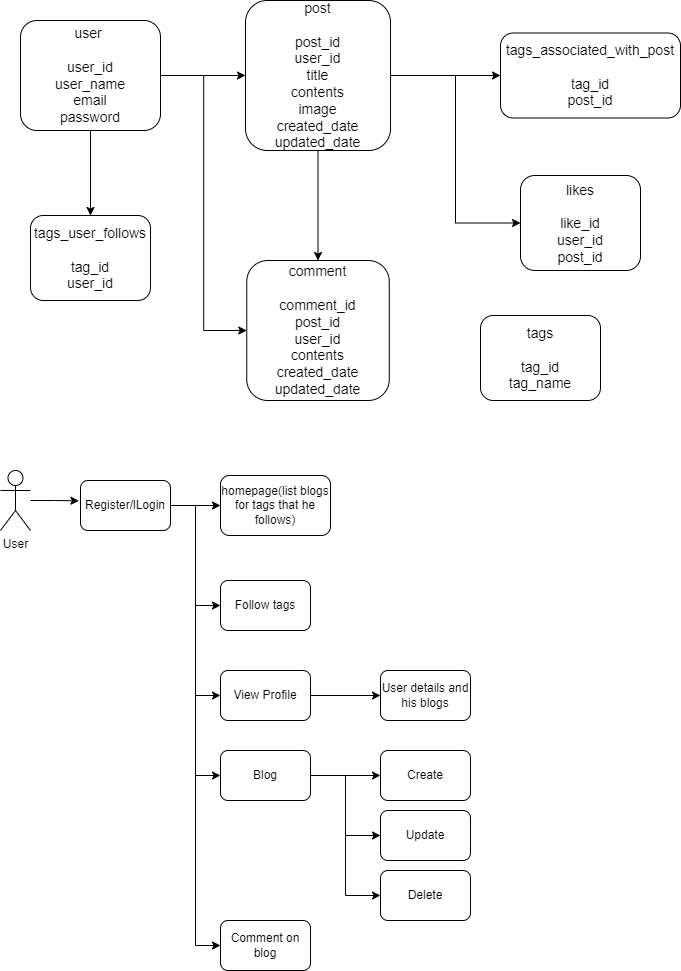

The diagram above was exported from draw.io. Its source (the exported page's mxGraphModel, read from the mxfile embedded in the PNG):
<mxGraphModel dx="1050" dy="566" grid="1" gridSize="10" guides="1" tooltips="1" connect="1" arrows="1" fold="1" page="1" pageScale="1" pageWidth="850" pageHeight="1100" math="0" shadow="0">
  <root>
    <mxCell id="0" />
    <mxCell id="1" parent="0" />
    <mxCell id="8Pdah7rmU4eB1vVBHHf8-3" style="edgeStyle=orthogonalEdgeStyle;rounded=0;orthogonalLoop=1;jettySize=auto;html=1;entryX=0;entryY=0.5;entryDx=0;entryDy=0;fontSize=14;" parent="1" source="LvxbLoSVjku7qtMGF8ck-1" target="LvxbLoSVjku7qtMGF8ck-2" edge="1">
      <mxGeometry relative="1" as="geometry" />
    </mxCell>
    <mxCell id="8Pdah7rmU4eB1vVBHHf8-5" style="edgeStyle=orthogonalEdgeStyle;rounded=0;orthogonalLoop=1;jettySize=auto;html=1;fontSize=14;" parent="1" source="LvxbLoSVjku7qtMGF8ck-1" target="8Pdah7rmU4eB1vVBHHf8-2" edge="1">
      <mxGeometry relative="1" as="geometry" />
    </mxCell>
    <mxCell id="8Pdah7rmU4eB1vVBHHf8-10" style="edgeStyle=orthogonalEdgeStyle;rounded=0;orthogonalLoop=1;jettySize=auto;html=1;entryX=0;entryY=0.5;entryDx=0;entryDy=0;" parent="1" source="LvxbLoSVjku7qtMGF8ck-1" target="LvxbLoSVjku7qtMGF8ck-3" edge="1">
      <mxGeometry relative="1" as="geometry" />
    </mxCell>
    <mxCell id="LvxbLoSVjku7qtMGF8ck-1" value="&lt;font style=&quot;font-size: 14px;&quot;&gt;user&amp;nbsp;&lt;/font&gt;&lt;br style=&quot;font-size: 14px;&quot;&gt;&lt;br style=&quot;font-size: 14px;&quot;&gt;user_id&lt;br style=&quot;font-size: 14px;&quot;&gt;user_name&lt;br style=&quot;font-size: 14px;&quot;&gt;email&lt;br style=&quot;font-size: 14px;&quot;&gt;password" style="rounded=1;whiteSpace=wrap;html=1;fontSize=14;" parent="1" vertex="1">
      <mxGeometry x="130" y="60" width="140" height="110" as="geometry" />
    </mxCell>
    <mxCell id="8Pdah7rmU4eB1vVBHHf8-17" style="edgeStyle=orthogonalEdgeStyle;rounded=0;orthogonalLoop=1;jettySize=auto;html=1;entryX=0;entryY=0.5;entryDx=0;entryDy=0;" parent="1" source="LvxbLoSVjku7qtMGF8ck-2" target="8Pdah7rmU4eB1vVBHHf8-1" edge="1">
      <mxGeometry relative="1" as="geometry" />
    </mxCell>
    <mxCell id="Z3738U_JyP9gkMCFEgvz-2" style="edgeStyle=orthogonalEdgeStyle;rounded=0;orthogonalLoop=1;jettySize=auto;html=1;entryX=0;entryY=0.5;entryDx=0;entryDy=0;" edge="1" parent="1" source="LvxbLoSVjku7qtMGF8ck-2" target="Z3738U_JyP9gkMCFEgvz-1">
      <mxGeometry relative="1" as="geometry" />
    </mxCell>
    <mxCell id="Z3738U_JyP9gkMCFEgvz-3" style="edgeStyle=orthogonalEdgeStyle;rounded=0;orthogonalLoop=1;jettySize=auto;html=1;entryX=0.5;entryY=0;entryDx=0;entryDy=0;" edge="1" parent="1" source="LvxbLoSVjku7qtMGF8ck-2" target="LvxbLoSVjku7qtMGF8ck-3">
      <mxGeometry relative="1" as="geometry" />
    </mxCell>
    <mxCell id="LvxbLoSVjku7qtMGF8ck-2" value="&lt;font style=&quot;font-size: 14px;&quot;&gt;post&lt;br style=&quot;font-size: 14px;&quot;&gt;&lt;br style=&quot;font-size: 14px;&quot;&gt;post_id&lt;br style=&quot;font-size: 14px;&quot;&gt;user_id&lt;br style=&quot;font-size: 14px;&quot;&gt;title&lt;br style=&quot;font-size: 14px;&quot;&gt;contents&lt;br&gt;image&lt;br style=&quot;font-size: 14px;&quot;&gt;created_date&lt;br&gt;updated_date&lt;br style=&quot;font-size: 14px;&quot;&gt;&lt;/font&gt;" style="rounded=1;whiteSpace=wrap;html=1;fontSize=14;direction=east;" parent="1" vertex="1">
      <mxGeometry x="355" y="40" width="145" height="150" as="geometry" />
    </mxCell>
    <mxCell id="LvxbLoSVjku7qtMGF8ck-3" value="comment&lt;br style=&quot;font-size: 14px;&quot;&gt;&lt;br style=&quot;border-color: var(--border-color); font-size: 14px;&quot;&gt;comment_id&lt;br style=&quot;border-color: var(--border-color); font-size: 14px;&quot;&gt;&lt;span style=&quot;font-size: 14px;&quot;&gt;post_id&lt;/span&gt;&lt;br style=&quot;border-color: var(--border-color); font-size: 14px;&quot;&gt;&lt;span style=&quot;font-size: 14px;&quot;&gt;user_id&lt;/span&gt;&lt;br style=&quot;border-color: var(--border-color); font-size: 14px;&quot;&gt;&lt;span style=&quot;font-size: 14px;&quot;&gt;contents&lt;/span&gt;&lt;br style=&quot;border-color: var(--border-color); font-size: 14px;&quot;&gt;&lt;span style=&quot;font-size: 14px;&quot;&gt;created_date&lt;br&gt;updated_date&lt;br&gt;&lt;/span&gt;" style="rounded=1;whiteSpace=wrap;html=1;fontSize=14;" parent="1" vertex="1">
      <mxGeometry x="356.25" y="300" width="142.5" height="140" as="geometry" />
    </mxCell>
    <mxCell id="LvxbLoSVjku7qtMGF8ck-30" style="edgeStyle=orthogonalEdgeStyle;rounded=0;orthogonalLoop=1;jettySize=auto;html=1;entryX=-0.017;entryY=0.407;entryDx=0;entryDy=0;entryPerimeter=0;" parent="1" source="LvxbLoSVjku7qtMGF8ck-8" target="LvxbLoSVjku7qtMGF8ck-10" edge="1">
      <mxGeometry relative="1" as="geometry" />
    </mxCell>
    <mxCell id="LvxbLoSVjku7qtMGF8ck-8" value="User" style="shape=umlActor;verticalLabelPosition=bottom;verticalAlign=top;html=1;outlineConnect=0;" parent="1" vertex="1">
      <mxGeometry x="110" y="510" width="30" height="60" as="geometry" />
    </mxCell>
    <mxCell id="LvxbLoSVjku7qtMGF8ck-15" style="edgeStyle=orthogonalEdgeStyle;rounded=0;orthogonalLoop=1;jettySize=auto;html=1;exitX=1;exitY=0.5;exitDx=0;exitDy=0;entryX=0;entryY=0.5;entryDx=0;entryDy=0;" parent="1" source="LvxbLoSVjku7qtMGF8ck-10" target="LvxbLoSVjku7qtMGF8ck-13" edge="1">
      <mxGeometry relative="1" as="geometry" />
    </mxCell>
    <mxCell id="LvxbLoSVjku7qtMGF8ck-17" style="edgeStyle=orthogonalEdgeStyle;rounded=0;orthogonalLoop=1;jettySize=auto;html=1;entryX=0;entryY=0.5;entryDx=0;entryDy=0;" parent="1" source="LvxbLoSVjku7qtMGF8ck-10" target="LvxbLoSVjku7qtMGF8ck-14" edge="1">
      <mxGeometry relative="1" as="geometry" />
    </mxCell>
    <mxCell id="LvxbLoSVjku7qtMGF8ck-18" style="edgeStyle=orthogonalEdgeStyle;rounded=0;orthogonalLoop=1;jettySize=auto;html=1;entryX=0;entryY=0.5;entryDx=0;entryDy=0;" parent="1" source="LvxbLoSVjku7qtMGF8ck-10" target="LvxbLoSVjku7qtMGF8ck-11" edge="1">
      <mxGeometry relative="1" as="geometry" />
    </mxCell>
    <mxCell id="8Pdah7rmU4eB1vVBHHf8-11" style="edgeStyle=orthogonalEdgeStyle;rounded=0;orthogonalLoop=1;jettySize=auto;html=1;entryX=0;entryY=0.5;entryDx=0;entryDy=0;" parent="1" source="LvxbLoSVjku7qtMGF8ck-10" target="LvxbLoSVjku7qtMGF8ck-28" edge="1">
      <mxGeometry relative="1" as="geometry" />
    </mxCell>
    <mxCell id="8Pdah7rmU4eB1vVBHHf8-15" style="edgeStyle=orthogonalEdgeStyle;rounded=0;orthogonalLoop=1;jettySize=auto;html=1;entryX=0;entryY=0.5;entryDx=0;entryDy=0;" parent="1" source="LvxbLoSVjku7qtMGF8ck-10" target="8Pdah7rmU4eB1vVBHHf8-12" edge="1">
      <mxGeometry relative="1" as="geometry" />
    </mxCell>
    <mxCell id="LvxbLoSVjku7qtMGF8ck-10" value="Register/lLogin" style="rounded=1;whiteSpace=wrap;html=1;" parent="1" vertex="1">
      <mxGeometry x="190" y="520" width="90" height="50" as="geometry" />
    </mxCell>
    <mxCell id="LvxbLoSVjku7qtMGF8ck-27" value="" style="edgeStyle=orthogonalEdgeStyle;rounded=0;orthogonalLoop=1;jettySize=auto;html=1;" parent="1" source="LvxbLoSVjku7qtMGF8ck-11" target="LvxbLoSVjku7qtMGF8ck-26" edge="1">
      <mxGeometry relative="1" as="geometry" />
    </mxCell>
    <mxCell id="LvxbLoSVjku7qtMGF8ck-11" value="View Profile" style="rounded=1;whiteSpace=wrap;html=1;" parent="1" vertex="1">
      <mxGeometry x="330" y="710" width="90" height="50" as="geometry" />
    </mxCell>
    <mxCell id="LvxbLoSVjku7qtMGF8ck-13" value="homepage(list blogs for tags that he follows)" style="rounded=1;whiteSpace=wrap;html=1;" parent="1" vertex="1">
      <mxGeometry x="330" y="515" width="110" height="60" as="geometry" />
    </mxCell>
    <mxCell id="LvxbLoSVjku7qtMGF8ck-23" style="edgeStyle=orthogonalEdgeStyle;rounded=0;orthogonalLoop=1;jettySize=auto;html=1;entryX=0;entryY=0.5;entryDx=0;entryDy=0;" parent="1" source="LvxbLoSVjku7qtMGF8ck-14" target="LvxbLoSVjku7qtMGF8ck-19" edge="1">
      <mxGeometry relative="1" as="geometry" />
    </mxCell>
    <mxCell id="LvxbLoSVjku7qtMGF8ck-24" style="edgeStyle=orthogonalEdgeStyle;rounded=0;orthogonalLoop=1;jettySize=auto;html=1;entryX=0;entryY=0.5;entryDx=0;entryDy=0;" parent="1" source="LvxbLoSVjku7qtMGF8ck-14" target="LvxbLoSVjku7qtMGF8ck-21" edge="1">
      <mxGeometry relative="1" as="geometry" />
    </mxCell>
    <mxCell id="LvxbLoSVjku7qtMGF8ck-25" style="edgeStyle=orthogonalEdgeStyle;rounded=0;orthogonalLoop=1;jettySize=auto;html=1;entryX=0;entryY=0.5;entryDx=0;entryDy=0;" parent="1" source="LvxbLoSVjku7qtMGF8ck-14" target="LvxbLoSVjku7qtMGF8ck-20" edge="1">
      <mxGeometry relative="1" as="geometry" />
    </mxCell>
    <mxCell id="LvxbLoSVjku7qtMGF8ck-14" value="Blog" style="rounded=1;whiteSpace=wrap;html=1;" parent="1" vertex="1">
      <mxGeometry x="330" y="790" width="90" height="50" as="geometry" />
    </mxCell>
    <mxCell id="LvxbLoSVjku7qtMGF8ck-19" value="Create" style="rounded=1;whiteSpace=wrap;html=1;" parent="1" vertex="1">
      <mxGeometry x="490" y="790" width="90" height="50" as="geometry" />
    </mxCell>
    <mxCell id="LvxbLoSVjku7qtMGF8ck-20" value="Update" style="rounded=1;whiteSpace=wrap;html=1;" parent="1" vertex="1">
      <mxGeometry x="490" y="850" width="90" height="50" as="geometry" />
    </mxCell>
    <mxCell id="LvxbLoSVjku7qtMGF8ck-21" value="Delete" style="rounded=1;whiteSpace=wrap;html=1;" parent="1" vertex="1">
      <mxGeometry x="490" y="910" width="90" height="50" as="geometry" />
    </mxCell>
    <mxCell id="LvxbLoSVjku7qtMGF8ck-26" value="User details and his blogs" style="rounded=1;whiteSpace=wrap;html=1;" parent="1" vertex="1">
      <mxGeometry x="490" y="710" width="90" height="50" as="geometry" />
    </mxCell>
    <mxCell id="LvxbLoSVjku7qtMGF8ck-28" value="Comment on blog" style="rounded=1;whiteSpace=wrap;html=1;" parent="1" vertex="1">
      <mxGeometry x="330" y="960" width="90" height="50" as="geometry" />
    </mxCell>
    <mxCell id="8Pdah7rmU4eB1vVBHHf8-1" value="&lt;font style=&quot;font-size: 14px;&quot;&gt;tags_associated_with_post&lt;br style=&quot;font-size: 14px;&quot;&gt;&lt;br style=&quot;font-size: 14px;&quot;&gt;tag_id&lt;br style=&quot;font-size: 14px;&quot;&gt;post_id&lt;br style=&quot;font-size: 14px;&quot;&gt;&lt;/font&gt;" style="rounded=1;whiteSpace=wrap;html=1;fontSize=14;" parent="1" vertex="1">
      <mxGeometry x="610" y="72.5" width="180" height="85" as="geometry" />
    </mxCell>
    <mxCell id="8Pdah7rmU4eB1vVBHHf8-2" value="&lt;font style=&quot;font-size: 14px;&quot;&gt;tags_user_follows&lt;br style=&quot;font-size: 14px;&quot;&gt;&lt;br style=&quot;font-size: 14px;&quot;&gt;tag_id&lt;br style=&quot;font-size: 14px;&quot;&gt;user_id&lt;br style=&quot;font-size: 14px;&quot;&gt;&lt;/font&gt;" style="rounded=1;whiteSpace=wrap;html=1;fontSize=14;" parent="1" vertex="1">
      <mxGeometry x="140" y="255" width="120" height="85" as="geometry" />
    </mxCell>
    <mxCell id="8Pdah7rmU4eB1vVBHHf8-12" value="Follow tags" style="rounded=1;whiteSpace=wrap;html=1;" parent="1" vertex="1">
      <mxGeometry x="330" y="620" width="90" height="50" as="geometry" />
    </mxCell>
    <mxCell id="8Pdah7rmU4eB1vVBHHf8-18" value="&lt;font style=&quot;font-size: 14px;&quot;&gt;tags&lt;br style=&quot;font-size: 14px;&quot;&gt;&lt;br style=&quot;font-size: 14px;&quot;&gt;tag_id&lt;br style=&quot;font-size: 14px;&quot;&gt;tag_name&lt;br style=&quot;font-size: 14px;&quot;&gt;&lt;/font&gt;" style="rounded=1;whiteSpace=wrap;html=1;fontSize=14;" parent="1" vertex="1">
      <mxGeometry x="590" y="355" width="120" height="85" as="geometry" />
    </mxCell>
    <mxCell id="Z3738U_JyP9gkMCFEgvz-1" value="&lt;font style=&quot;font-size: 14px;&quot;&gt;likes&lt;br style=&quot;font-size: 14px;&quot;&gt;&lt;br style=&quot;font-size: 14px;&quot;&gt;like_id&lt;br style=&quot;font-size: 14px;&quot;&gt;user_id&lt;br&gt;post_id&lt;br style=&quot;font-size: 14px;&quot;&gt;&lt;/font&gt;" style="rounded=1;whiteSpace=wrap;html=1;fontSize=14;" vertex="1" parent="1">
      <mxGeometry x="630" y="215" width="120" height="95" as="geometry" />
    </mxCell>
  </root>
</mxGraphModel>